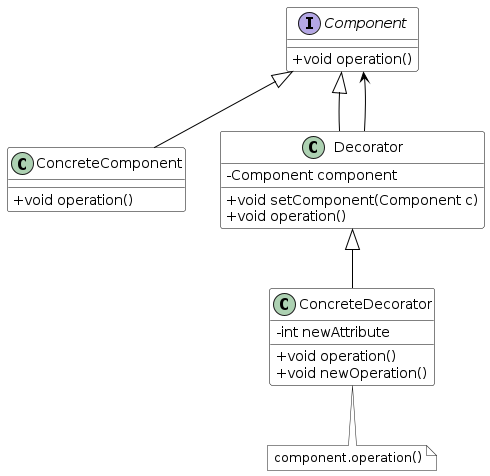

The diagram above was rendered by PlantUML. Its source (embedded in the PNG):
@startuml
skinparam class {
	BackgroundColor White
	ArrowColor Black
	BorderColor Black
}

skinparam classAttributeIconSize 0

interface Component
Component : +void operation()

together {
  class ConcreteComponent
  ConcreteComponent : +void operation()

  class Decorator
  Decorator : -Component component
  Decorator : +void setComponent(Component c)
  Decorator : +void operation()
}

class ConcreteDecorator
ConcreteDecorator : -int newAttribute
ConcreteDecorator : +void operation()
ConcreteDecorator : +void newOperation()

note bottom of ConcreteDecorator #white : component.operation()

ConcreteComponent -[hidden] Decorator
Component <|-- ConcreteComponent
Component <|-- Decorator
Component <-- Decorator
Decorator <|-- ConcreteDecorator
@enduml